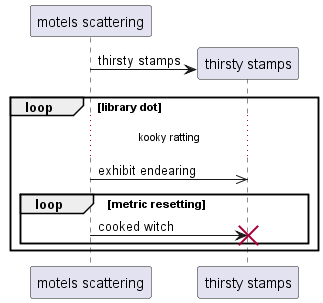

The diagram above was rendered by PlantUML. Its source (embedded in the PNG):
@startuml
participant "motels scattering" as 0
create participant "thirsty stamps" as 1
0 -> 1 : thirsty stamps
loop library dot
...kooky ratting...
0 ->> 1: exhibit endearing
loop metric resetting
0 -> 1!! : cooked witch
end
end
@enduml